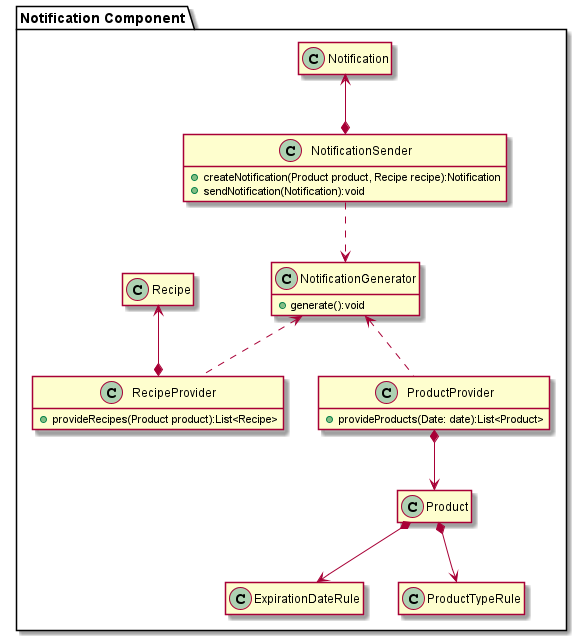

The diagram above was rendered by PlantUML. Its source (embedded in the PNG):
@startuml NotificationComponent

package "Notification Component" {

class NotificationGenerator {
    +generate():void
}

class NotificationSender {
    +createNotification(Product product, Recipe recipe):Notification
    +sendNotification(Notification):void
}

class Notification {

}

class RecipeProvider {
+provideRecipes(Product product):List<Recipe>
}

class Recipe {

}

class ProductProvider {
+provideProducts(Date: date):List<Product>
}

class Product {

}

class ExpirationDateRule {

}

class ProductTypeRule {

}

NotificationSender ..> NotificationGenerator
Notification <--* NotificationSender
NotificationGenerator <.. RecipeProvider
Recipe <--* RecipeProvider
NotificationGenerator <.. ProductProvider
ProductProvider *--> Product
Product *--> ExpirationDateRule
Product *--> ProductTypeRule

hide members
show NotificationGenerator methods
show NotificationSender methods
show RecipeProvider methods
show ProductProvider methods

}

@enduml